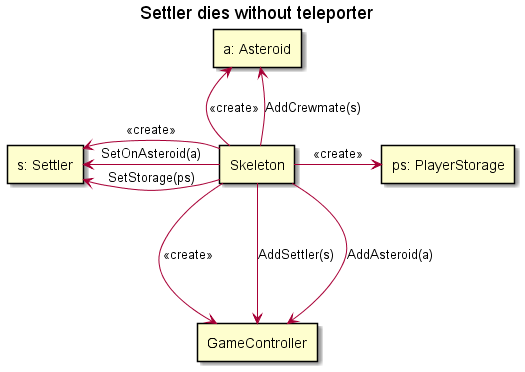

The diagram above was rendered by PlantUML. Its source (embedded in the PNG):
@startuml

title "Settler dies without teleporter"
rectangle "s: Settler" as settler
rectangle "a: Asteroid" as asteroid
rectangle "GameController" as game
rectangle "ps: PlayerStorage" as storage
rectangle "Skeleton" as skeleton

skeleton -down--> game : <<create>>
skeleton -down--> game : AddSettler(s)
skeleton -down--> game : AddAsteroid(a)
skeleton -up-> asteroid : <<create>>
skeleton -up-> asteroid : AddCrewmate(s)
skeleton -right-> storage : <<create>>
skeleton -left--> settler : <<create>>
skeleton -left--> settler : SetOnAsteroid(a)
skeleton -left--> settler : SetStorage(ps)


@enduml